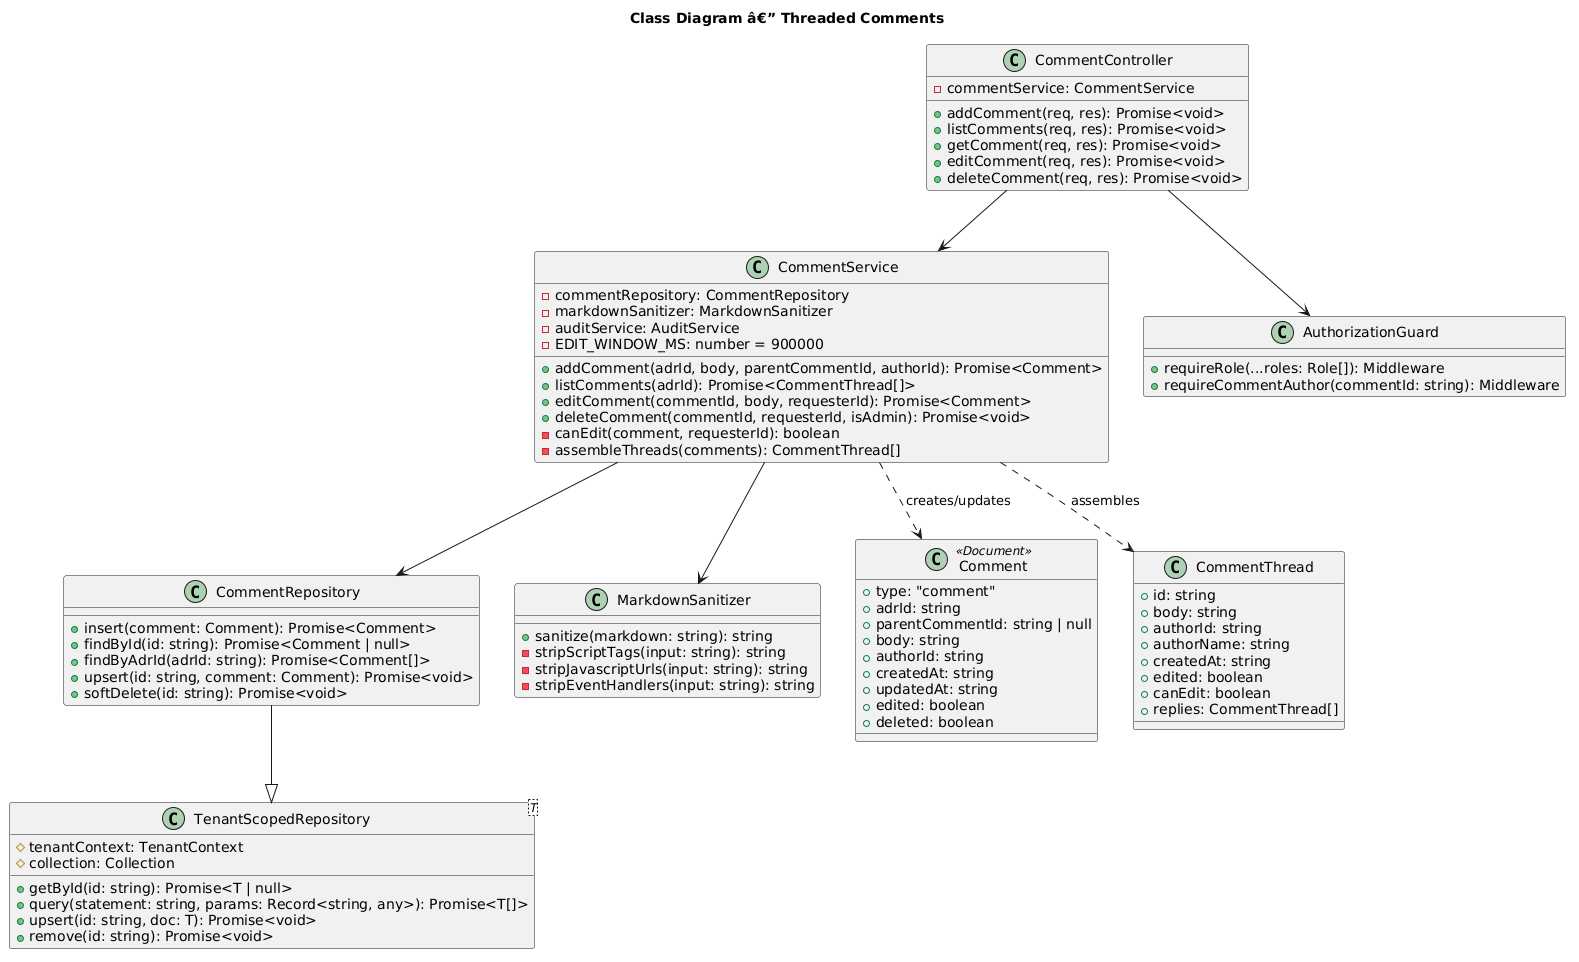

The diagram above was rendered by PlantUML. Its source (embedded in the PNG):
@startuml
title Class Diagram â€” Threaded Comments

class CommentController {
    -commentService: CommentService
    +addComment(req, res): Promise<void>
    +listComments(req, res): Promise<void>
    +getComment(req, res): Promise<void>
    +editComment(req, res): Promise<void>
    +deleteComment(req, res): Promise<void>
}

class CommentService {
    -commentRepository: CommentRepository
    -markdownSanitizer: MarkdownSanitizer
    -auditService: AuditService
    -EDIT_WINDOW_MS: number = 900000
    +addComment(adrId, body, parentCommentId, authorId): Promise<Comment>
    +listComments(adrId): Promise<CommentThread[]>
    +editComment(commentId, body, requesterId): Promise<Comment>
    +deleteComment(commentId, requesterId, isAdmin): Promise<void>
    -canEdit(comment, requesterId): boolean
    -assembleThreads(comments): CommentThread[]
}

class CommentRepository {
    +insert(comment: Comment): Promise<Comment>
    +findById(id: string): Promise<Comment | null>
    +findByAdrId(adrId: string): Promise<Comment[]>
    +upsert(id: string, comment: Comment): Promise<void>
    +softDelete(id: string): Promise<void>
}

class MarkdownSanitizer {
    +sanitize(markdown: string): string
    -stripScriptTags(input: string): string
    -stripJavascriptUrls(input: string): string
    -stripEventHandlers(input: string): string
}

class AuthorizationGuard {
    +requireRole(...roles: Role[]): Middleware
    +requireCommentAuthor(commentId: string): Middleware
}

class Comment <<Document>> {
    +type: "comment"
    +adrId: string
    +parentCommentId: string | null
    +body: string
    +authorId: string
    +createdAt: string
    +updatedAt: string
    +edited: boolean
    +deleted: boolean
}

class CommentThread {
    +id: string
    +body: string
    +authorId: string
    +authorName: string
    +createdAt: string
    +edited: boolean
    +canEdit: boolean
    +replies: CommentThread[]
}

class TenantScopedRepository<T> {
    #tenantContext: TenantContext
    #collection: Collection
    +getById(id: string): Promise<T | null>
    +query(statement: string, params: Record<string, any>): Promise<T[]>
    +upsert(id: string, doc: T): Promise<void>
    +remove(id: string): Promise<void>
}

CommentController --> CommentService
CommentController --> AuthorizationGuard
CommentService --> CommentRepository
CommentService --> MarkdownSanitizer
CommentRepository --|> TenantScopedRepository
CommentService ..> Comment : creates/updates
CommentService ..> CommentThread : assembles
@enduml